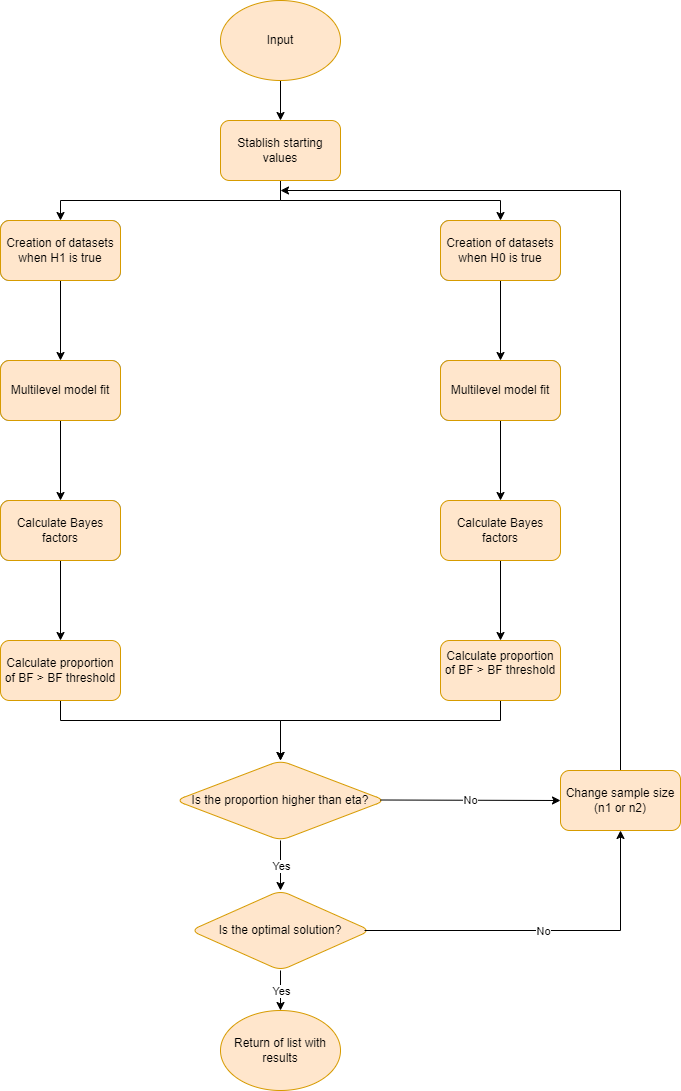

The diagram above was exported from draw.io. Its source (the exported page's mxGraphModel, read from the mxfile embedded in the PNG):
<mxGraphModel dx="1331" dy="764" grid="1" gridSize="10" guides="1" tooltips="1" connect="1" arrows="1" fold="1" page="1" pageScale="1" pageWidth="827" pageHeight="1169" math="0" shadow="0">
  <root>
    <mxCell id="WIyWlLk6GJQsqaUBKTNV-0" />
    <mxCell id="WIyWlLk6GJQsqaUBKTNV-1" parent="WIyWlLk6GJQsqaUBKTNV-0" />
    <mxCell id="0Cvlbz3E35jJUcAEZqKv-2" value="" style="edgeStyle=orthogonalEdgeStyle;rounded=0;orthogonalLoop=1;jettySize=auto;html=1;" edge="1" parent="WIyWlLk6GJQsqaUBKTNV-1" source="0Cvlbz3E35jJUcAEZqKv-0" target="0Cvlbz3E35jJUcAEZqKv-1">
      <mxGeometry relative="1" as="geometry" />
    </mxCell>
    <mxCell id="0Cvlbz3E35jJUcAEZqKv-0" value="Input" style="ellipse;whiteSpace=wrap;html=1;fillColor=#ffe6cc;strokeColor=#d79b00;" vertex="1" parent="WIyWlLk6GJQsqaUBKTNV-1">
      <mxGeometry x="340" y="40" width="120" height="80" as="geometry" />
    </mxCell>
    <mxCell id="0Cvlbz3E35jJUcAEZqKv-7" style="edgeStyle=orthogonalEdgeStyle;rounded=0;orthogonalLoop=1;jettySize=auto;html=1;" edge="1" parent="WIyWlLk6GJQsqaUBKTNV-1" source="0Cvlbz3E35jJUcAEZqKv-1" target="0Cvlbz3E35jJUcAEZqKv-5">
      <mxGeometry relative="1" as="geometry">
        <Array as="points">
          <mxPoint x="400" y="240" />
          <mxPoint x="620" y="240" />
        </Array>
      </mxGeometry>
    </mxCell>
    <mxCell id="0Cvlbz3E35jJUcAEZqKv-8" style="edgeStyle=orthogonalEdgeStyle;rounded=0;orthogonalLoop=1;jettySize=auto;html=1;entryX=0.5;entryY=0;entryDx=0;entryDy=0;" edge="1" parent="WIyWlLk6GJQsqaUBKTNV-1" source="0Cvlbz3E35jJUcAEZqKv-1" target="0Cvlbz3E35jJUcAEZqKv-6">
      <mxGeometry relative="1" as="geometry">
        <Array as="points">
          <mxPoint x="400" y="240" />
          <mxPoint x="180" y="240" />
        </Array>
      </mxGeometry>
    </mxCell>
    <mxCell id="0Cvlbz3E35jJUcAEZqKv-1" value="Stablish starting values" style="rounded=1;whiteSpace=wrap;html=1;fillColor=#ffe6cc;strokeColor=#d79b00;" vertex="1" parent="WIyWlLk6GJQsqaUBKTNV-1">
      <mxGeometry x="340" y="160" width="120" height="60" as="geometry" />
    </mxCell>
    <mxCell id="0Cvlbz3E35jJUcAEZqKv-12" value="" style="edgeStyle=orthogonalEdgeStyle;rounded=0;orthogonalLoop=1;jettySize=auto;html=1;" edge="1" parent="WIyWlLk6GJQsqaUBKTNV-1" source="0Cvlbz3E35jJUcAEZqKv-5" target="0Cvlbz3E35jJUcAEZqKv-11">
      <mxGeometry relative="1" as="geometry" />
    </mxCell>
    <mxCell id="0Cvlbz3E35jJUcAEZqKv-5" value="Creation of datasets when H0 is true" style="rounded=1;whiteSpace=wrap;html=1;fillColor=#dae8fc;strokeColor=#6c8ebf;" vertex="1" parent="WIyWlLk6GJQsqaUBKTNV-1">
      <mxGeometry x="560" y="260" width="120" height="60" as="geometry" />
    </mxCell>
    <mxCell id="0Cvlbz3E35jJUcAEZqKv-10" value="" style="edgeStyle=orthogonalEdgeStyle;rounded=0;orthogonalLoop=1;jettySize=auto;html=1;" edge="1" parent="WIyWlLk6GJQsqaUBKTNV-1" source="0Cvlbz3E35jJUcAEZqKv-6" target="0Cvlbz3E35jJUcAEZqKv-9">
      <mxGeometry relative="1" as="geometry" />
    </mxCell>
    <mxCell id="0Cvlbz3E35jJUcAEZqKv-6" value="Creation of datasets when H1 is true" style="rounded=1;whiteSpace=wrap;html=1;fillColor=#dae8fc;strokeColor=#6c8ebf;" vertex="1" parent="WIyWlLk6GJQsqaUBKTNV-1">
      <mxGeometry x="120" y="260" width="120" height="60" as="geometry" />
    </mxCell>
    <mxCell id="0Cvlbz3E35jJUcAEZqKv-14" value="" style="edgeStyle=orthogonalEdgeStyle;rounded=0;orthogonalLoop=1;jettySize=auto;html=1;" edge="1" parent="WIyWlLk6GJQsqaUBKTNV-1" source="0Cvlbz3E35jJUcAEZqKv-9" target="0Cvlbz3E35jJUcAEZqKv-13">
      <mxGeometry relative="1" as="geometry" />
    </mxCell>
    <mxCell id="0Cvlbz3E35jJUcAEZqKv-9" value="Multilevel model fit" style="whiteSpace=wrap;html=1;rounded=1;fillColor=#dae8fc;strokeColor=#6c8ebf;" vertex="1" parent="WIyWlLk6GJQsqaUBKTNV-1">
      <mxGeometry x="120" y="400" width="120" height="60" as="geometry" />
    </mxCell>
    <mxCell id="0Cvlbz3E35jJUcAEZqKv-16" value="" style="edgeStyle=orthogonalEdgeStyle;rounded=0;orthogonalLoop=1;jettySize=auto;html=1;" edge="1" parent="WIyWlLk6GJQsqaUBKTNV-1" source="0Cvlbz3E35jJUcAEZqKv-11" target="0Cvlbz3E35jJUcAEZqKv-15">
      <mxGeometry relative="1" as="geometry" />
    </mxCell>
    <mxCell id="0Cvlbz3E35jJUcAEZqKv-11" value="Multilevel model fit" style="whiteSpace=wrap;html=1;rounded=1;fillColor=#dae8fc;strokeColor=#6c8ebf;" vertex="1" parent="WIyWlLk6GJQsqaUBKTNV-1">
      <mxGeometry x="560" y="400" width="120" height="60" as="geometry" />
    </mxCell>
    <mxCell id="0Cvlbz3E35jJUcAEZqKv-18" value="" style="edgeStyle=orthogonalEdgeStyle;rounded=0;orthogonalLoop=1;jettySize=auto;html=1;" edge="1" parent="WIyWlLk6GJQsqaUBKTNV-1" source="0Cvlbz3E35jJUcAEZqKv-13" target="0Cvlbz3E35jJUcAEZqKv-17">
      <mxGeometry relative="1" as="geometry" />
    </mxCell>
    <mxCell id="0Cvlbz3E35jJUcAEZqKv-13" value="Calculate Bayes factors" style="whiteSpace=wrap;html=1;rounded=1;fillColor=#dae8fc;strokeColor=#6c8ebf;" vertex="1" parent="WIyWlLk6GJQsqaUBKTNV-1">
      <mxGeometry x="120" y="540" width="120" height="60" as="geometry" />
    </mxCell>
    <mxCell id="0Cvlbz3E35jJUcAEZqKv-20" value="" style="edgeStyle=orthogonalEdgeStyle;rounded=0;orthogonalLoop=1;jettySize=auto;html=1;" edge="1" parent="WIyWlLk6GJQsqaUBKTNV-1" source="0Cvlbz3E35jJUcAEZqKv-15" target="0Cvlbz3E35jJUcAEZqKv-19">
      <mxGeometry relative="1" as="geometry" />
    </mxCell>
    <mxCell id="0Cvlbz3E35jJUcAEZqKv-15" value="Calculate Bayes factors" style="whiteSpace=wrap;html=1;rounded=1;fillColor=#ffe6cc;strokeColor=#d79b00;" vertex="1" parent="WIyWlLk6GJQsqaUBKTNV-1">
      <mxGeometry x="560" y="540" width="120" height="60" as="geometry" />
    </mxCell>
    <mxCell id="0Cvlbz3E35jJUcAEZqKv-22" value="" style="edgeStyle=orthogonalEdgeStyle;rounded=0;orthogonalLoop=1;jettySize=auto;html=1;entryX=0.5;entryY=0;entryDx=0;entryDy=0;" edge="1" parent="WIyWlLk6GJQsqaUBKTNV-1" source="0Cvlbz3E35jJUcAEZqKv-17" target="0Cvlbz3E35jJUcAEZqKv-21">
      <mxGeometry relative="1" as="geometry">
        <Array as="points">
          <mxPoint x="180" y="760" />
          <mxPoint x="400" y="760" />
        </Array>
      </mxGeometry>
    </mxCell>
    <mxCell id="0Cvlbz3E35jJUcAEZqKv-17" value="Calculate proportion of BF &amp;gt; BF threshold" style="whiteSpace=wrap;html=1;rounded=1;fillColor=#ffe6cc;strokeColor=#d79b00;" vertex="1" parent="WIyWlLk6GJQsqaUBKTNV-1">
      <mxGeometry x="120" y="680" width="120" height="60" as="geometry" />
    </mxCell>
    <mxCell id="0Cvlbz3E35jJUcAEZqKv-23" style="edgeStyle=orthogonalEdgeStyle;rounded=0;orthogonalLoop=1;jettySize=auto;html=1;entryX=0.5;entryY=0;entryDx=0;entryDy=0;" edge="1" parent="WIyWlLk6GJQsqaUBKTNV-1" source="0Cvlbz3E35jJUcAEZqKv-19" target="0Cvlbz3E35jJUcAEZqKv-21">
      <mxGeometry relative="1" as="geometry">
        <Array as="points">
          <mxPoint x="620" y="760" />
          <mxPoint x="400" y="760" />
        </Array>
      </mxGeometry>
    </mxCell>
    <mxCell id="0Cvlbz3E35jJUcAEZqKv-19" value="&#10;&lt;span style=&quot;color: rgb(0, 0, 0); font-family: Helvetica; font-size: 12px; font-style: normal; font-variant-ligatures: normal; font-variant-caps: normal; font-weight: 400; letter-spacing: normal; orphans: 2; text-align: center; text-indent: 0px; text-transform: none; widows: 2; word-spacing: 0px; -webkit-text-stroke-width: 0px; text-decoration-thickness: initial; text-decoration-style: initial; text-decoration-color: initial; float: none; display: inline !important;&quot;&gt;Calculate proportion of BF &amp;gt; BF threshold&lt;/span&gt;&#10;&#10;" style="whiteSpace=wrap;html=1;rounded=1;fillColor=#ffe6cc;strokeColor=#d79b00;labelBackgroundColor=none;" vertex="1" parent="WIyWlLk6GJQsqaUBKTNV-1">
      <mxGeometry x="560" y="680" width="120" height="60" as="geometry" />
    </mxCell>
    <mxCell id="0Cvlbz3E35jJUcAEZqKv-21" value="Is the proportion higher than eta?" style="rhombus;whiteSpace=wrap;html=1;rounded=1;fillColor=#ffe6cc;strokeColor=#d79b00;" vertex="1" parent="WIyWlLk6GJQsqaUBKTNV-1">
      <mxGeometry x="295" y="800" width="210" height="80" as="geometry" />
    </mxCell>
    <mxCell id="0Cvlbz3E35jJUcAEZqKv-24" value="" style="endArrow=classic;html=1;rounded=0;entryX=0;entryY=0.5;entryDx=0;entryDy=0;" edge="1" parent="WIyWlLk6GJQsqaUBKTNV-1" target="0Cvlbz3E35jJUcAEZqKv-26">
      <mxGeometry relative="1" as="geometry">
        <mxPoint x="500" y="839.5" as="sourcePoint" />
        <mxPoint x="600" y="839.5" as="targetPoint" />
      </mxGeometry>
    </mxCell>
    <mxCell id="0Cvlbz3E35jJUcAEZqKv-25" value="No" style="edgeLabel;resizable=0;html=1;align=center;verticalAlign=middle;" connectable="0" vertex="1" parent="0Cvlbz3E35jJUcAEZqKv-24">
      <mxGeometry relative="1" as="geometry" />
    </mxCell>
    <mxCell id="0Cvlbz3E35jJUcAEZqKv-27" style="edgeStyle=orthogonalEdgeStyle;rounded=0;orthogonalLoop=1;jettySize=auto;html=1;" edge="1" parent="WIyWlLk6GJQsqaUBKTNV-1" source="0Cvlbz3E35jJUcAEZqKv-26">
      <mxGeometry relative="1" as="geometry">
        <mxPoint x="400" y="230" as="targetPoint" />
        <Array as="points">
          <mxPoint x="740" y="230" />
        </Array>
      </mxGeometry>
    </mxCell>
    <mxCell id="0Cvlbz3E35jJUcAEZqKv-26" value="Change sample size (n1 or n2)" style="rounded=1;whiteSpace=wrap;html=1;fillColor=#ffe6cc;strokeColor=#d79b00;" vertex="1" parent="WIyWlLk6GJQsqaUBKTNV-1">
      <mxGeometry x="680" y="810" width="120" height="60" as="geometry" />
    </mxCell>
    <mxCell id="0Cvlbz3E35jJUcAEZqKv-28" value="" style="endArrow=classic;html=1;rounded=0;exitX=0.5;exitY=1;exitDx=0;exitDy=0;" edge="1" parent="WIyWlLk6GJQsqaUBKTNV-1" source="0Cvlbz3E35jJUcAEZqKv-21">
      <mxGeometry relative="1" as="geometry">
        <mxPoint x="290" y="950" as="sourcePoint" />
        <mxPoint x="400" y="930" as="targetPoint" />
      </mxGeometry>
    </mxCell>
    <mxCell id="0Cvlbz3E35jJUcAEZqKv-29" value="Yes" style="edgeLabel;resizable=0;html=1;align=center;verticalAlign=middle;" connectable="0" vertex="1" parent="0Cvlbz3E35jJUcAEZqKv-28">
      <mxGeometry relative="1" as="geometry" />
    </mxCell>
    <mxCell id="0Cvlbz3E35jJUcAEZqKv-34" value="Is the optimal solution?" style="rhombus;whiteSpace=wrap;html=1;rounded=1;fillColor=#ffe6cc;strokeColor=#d79b00;" vertex="1" parent="WIyWlLk6GJQsqaUBKTNV-1">
      <mxGeometry x="310" y="930" width="180" height="80" as="geometry" />
    </mxCell>
    <mxCell id="0Cvlbz3E35jJUcAEZqKv-35" value="" style="endArrow=classic;html=1;rounded=0;entryX=0.5;entryY=1;entryDx=0;entryDy=0;exitX=0.967;exitY=0.5;exitDx=0;exitDy=0;exitPerimeter=0;" edge="1" parent="WIyWlLk6GJQsqaUBKTNV-1" source="0Cvlbz3E35jJUcAEZqKv-34" target="0Cvlbz3E35jJUcAEZqKv-26">
      <mxGeometry relative="1" as="geometry">
        <mxPoint x="490" y="970" as="sourcePoint" />
        <mxPoint x="600" y="969.5" as="targetPoint" />
        <Array as="points">
          <mxPoint x="740" y="970" />
        </Array>
      </mxGeometry>
    </mxCell>
    <mxCell id="0Cvlbz3E35jJUcAEZqKv-36" value="No" style="edgeLabel;resizable=0;html=1;align=center;verticalAlign=middle;" connectable="0" vertex="1" parent="0Cvlbz3E35jJUcAEZqKv-35">
      <mxGeometry relative="1" as="geometry" />
    </mxCell>
    <mxCell id="0Cvlbz3E35jJUcAEZqKv-39" value="" style="endArrow=classic;html=1;rounded=0;exitX=0.5;exitY=1;exitDx=0;exitDy=0;entryX=0.5;entryY=0;entryDx=0;entryDy=0;" edge="1" parent="WIyWlLk6GJQsqaUBKTNV-1" source="0Cvlbz3E35jJUcAEZqKv-34" target="0Cvlbz3E35jJUcAEZqKv-44">
      <mxGeometry relative="1" as="geometry">
        <mxPoint x="400" y="1070" as="sourcePoint" />
        <mxPoint x="400" y="1040" as="targetPoint" />
      </mxGeometry>
    </mxCell>
    <mxCell id="0Cvlbz3E35jJUcAEZqKv-40" value="Yes" style="edgeLabel;resizable=0;html=1;align=center;verticalAlign=middle;" connectable="0" vertex="1" parent="0Cvlbz3E35jJUcAEZqKv-39">
      <mxGeometry relative="1" as="geometry" />
    </mxCell>
    <mxCell id="0Cvlbz3E35jJUcAEZqKv-44" value="Return of list with results" style="ellipse;whiteSpace=wrap;html=1;fillColor=#ffe6cc;strokeColor=#d79b00;" vertex="1" parent="WIyWlLk6GJQsqaUBKTNV-1">
      <mxGeometry x="340" y="1050" width="120" height="80" as="geometry" />
    </mxCell>
    <mxCell id="0Cvlbz3E35jJUcAEZqKv-45" value="Creation of datasets when H1 is true" style="rounded=1;whiteSpace=wrap;html=1;fillColor=#ffe6cc;strokeColor=#d79b00;" vertex="1" parent="WIyWlLk6GJQsqaUBKTNV-1">
      <mxGeometry x="120" y="260" width="120" height="60" as="geometry" />
    </mxCell>
    <mxCell id="0Cvlbz3E35jJUcAEZqKv-46" value="Creation of datasets when H0 is true" style="rounded=1;whiteSpace=wrap;html=1;fillColor=#ffe6cc;strokeColor=#d79b00;" vertex="1" parent="WIyWlLk6GJQsqaUBKTNV-1">
      <mxGeometry x="560" y="260" width="120" height="60" as="geometry" />
    </mxCell>
    <mxCell id="0Cvlbz3E35jJUcAEZqKv-47" value="Multilevel model fit" style="whiteSpace=wrap;html=1;rounded=1;fillColor=#ffe6cc;strokeColor=#d79b00;" vertex="1" parent="WIyWlLk6GJQsqaUBKTNV-1">
      <mxGeometry x="560" y="400" width="120" height="60" as="geometry" />
    </mxCell>
    <mxCell id="0Cvlbz3E35jJUcAEZqKv-48" value="Multilevel model fit" style="whiteSpace=wrap;html=1;rounded=1;fillColor=#ffe6cc;strokeColor=#d79b00;" vertex="1" parent="WIyWlLk6GJQsqaUBKTNV-1">
      <mxGeometry x="120" y="400" width="120" height="60" as="geometry" />
    </mxCell>
    <mxCell id="0Cvlbz3E35jJUcAEZqKv-49" value="Calculate Bayes factors" style="whiteSpace=wrap;html=1;rounded=1;fillColor=#ffe6cc;strokeColor=#d79b00;" vertex="1" parent="WIyWlLk6GJQsqaUBKTNV-1">
      <mxGeometry x="120" y="540" width="120" height="60" as="geometry" />
    </mxCell>
  </root>
</mxGraphModel>